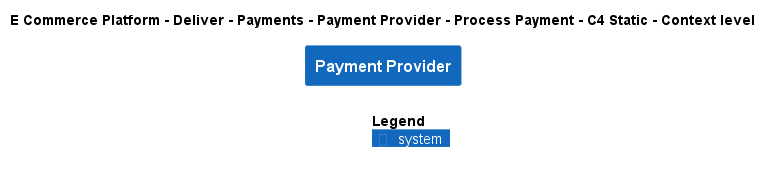

The diagram above was rendered by PlantUML. Its source (embedded in the PNG):
@startuml
!include ..\..\..\..\..\..\..\.c4s\C4_Context.puml

AddElementTag("c4interflow:lifecycle:new", $bgColor=green, $fontColor=#ffffff, $borderColor=green, $shadowing="False")
AddElementTag("c4interflow:lifecycle:changed", $bgColor=orange, $fontColor=#ffffff, $borderColor=orange, $shadowing="False")
AddElementTag("c4interflow:lifecycle:removed", $bgColor=red, $fontColor=#ffffff, $borderColor=red, $shadowing="False")

AddRelTag("c4interflow:lifecycle:new", $textColor=green, $lineColor=green)
AddRelTag("c4interflow:lifecycle:changed", $textColor=orange, $lineColor=orange)
AddRelTag("c4interflow:lifecycle:removed", $textColor=red, $lineColor=red)

SHOW_PERSON_PORTRAIT()
LAYOUT_TOP_DOWN()

skinparam linetype polyline

title E Commerce Platform - Deliver - Payments - Payment Provider - Process Payment - C4 Static - Context level

System(ECommercePlatform.Deliver.Payments.SoftwareSystems.PaymentProvider, "Payment Provider", "")



SHOW_LEGEND()
@enduml